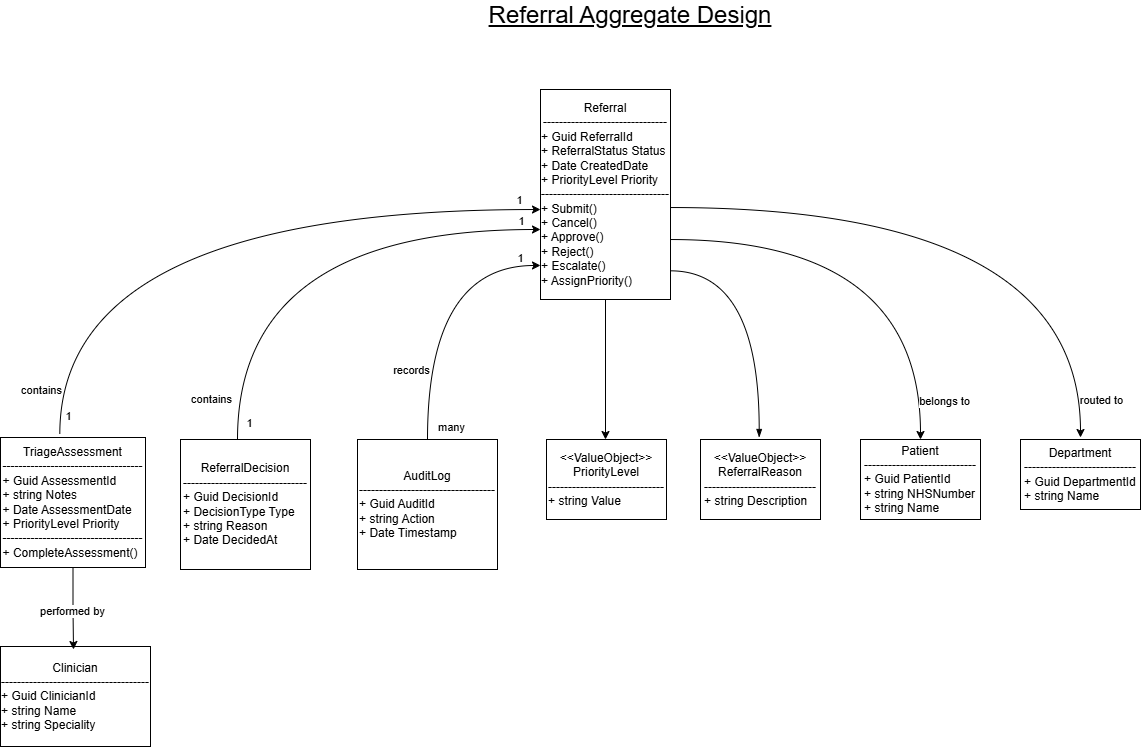

The diagram above was exported from draw.io. Its source (the exported page's mxGraphModel, read from the mxfile embedded in the PNG):
<mxGraphModel dx="1290" dy="772" grid="1" gridSize="10" guides="1" tooltips="1" connect="1" arrows="1" fold="1" page="1" pageScale="1" pageWidth="850" pageHeight="1100" math="0" shadow="0">
  <root>
    <mxCell id="0" />
    <mxCell id="1" parent="0" />
    <mxCell id="CK-tGIrB-2OPbPNTLfLl-1" parent="1" style="rounded=0;whiteSpace=wrap;html=1;" value="Referral&lt;div&gt;-------------------------------&lt;/div&gt;&lt;div style=&quot;text-align: left;&quot;&gt;+ Guid ReferralId&lt;/div&gt;&lt;div style=&quot;text-align: left;&quot;&gt;+ ReferralStatus Status&lt;/div&gt;&lt;div style=&quot;text-align: left;&quot;&gt;+ Date CreatedDate&lt;/div&gt;&lt;div style=&quot;text-align: left;&quot;&gt;+ PriorityLevel Priority&lt;/div&gt;&lt;div&gt;--------------------------------&lt;/div&gt;&lt;div style=&quot;text-align: left;&quot;&gt;+ Submit()&lt;/div&gt;&lt;div style=&quot;text-align: left;&quot;&gt;+ Cancel()&lt;/div&gt;&lt;div style=&quot;text-align: left;&quot;&gt;+ Approve()&lt;/div&gt;&lt;div style=&quot;text-align: left;&quot;&gt;+ Reject()&lt;/div&gt;&lt;div style=&quot;text-align: left;&quot;&gt;+ Escalate()&lt;/div&gt;&lt;div style=&quot;text-align: left;&quot;&gt;+ AssignPriority()&lt;/div&gt;" vertex="1">
      <mxGeometry height="210" width="130" x="620" y="139" as="geometry" />
    </mxCell>
    <mxCell id="CK-tGIrB-2OPbPNTLfLl-2" parent="1" style="rounded=0;whiteSpace=wrap;html=1;" value="TriageAssessment&lt;br&gt;&lt;div&gt;-----------------------------------&lt;/div&gt;&lt;div style=&quot;text-align: left;&quot;&gt;+ Guid AssessmentId&lt;/div&gt;&lt;div style=&quot;text-align: left;&quot;&gt;+ string Notes&lt;/div&gt;&lt;div style=&quot;text-align: left;&quot;&gt;+ Date AssessmentDate&lt;/div&gt;&lt;div style=&quot;text-align: left;&quot;&gt;+ PriorityLevel Priority&lt;/div&gt;&lt;div&gt;-----------------------------------&lt;/div&gt;&lt;div style=&quot;text-align: left;&quot;&gt;+ CompleteAssessment()&lt;/div&gt;" vertex="1">
      <mxGeometry height="130" width="145" x="80" y="487" as="geometry" />
    </mxCell>
    <mxCell id="CK-tGIrB-2OPbPNTLfLl-3" parent="1" style="rounded=0;whiteSpace=wrap;html=1;" value="ReferralDecision&lt;br&gt;&lt;div&gt;-------------------------------&lt;/div&gt;&lt;div style=&quot;text-align: left;&quot;&gt;+ Guid DecisionId&lt;/div&gt;&lt;div style=&quot;text-align: left;&quot;&gt;+ DecisionType Type&lt;/div&gt;&lt;div style=&quot;text-align: left;&quot;&gt;+ string Reason&lt;/div&gt;&lt;div style=&quot;text-align: left;&quot;&gt;+ Date DecidedAt&lt;/div&gt;" vertex="1">
      <mxGeometry height="130" width="130" x="260" y="489" as="geometry" />
    </mxCell>
    <mxCell id="CK-tGIrB-2OPbPNTLfLl-4" parent="1" style="rounded=0;whiteSpace=wrap;html=1;" value="AuditLog&lt;br&gt;&lt;div&gt;----------------------------------&lt;/div&gt;&lt;div style=&quot;text-align: left;&quot;&gt;+ Guid AuditId&lt;/div&gt;&lt;div style=&quot;text-align: left;&quot;&gt;+ string Action&lt;/div&gt;&lt;div style=&quot;text-align: left;&quot;&gt;+ Date Timestamp&lt;/div&gt;" vertex="1">
      <mxGeometry height="130" width="140" x="437" y="489" as="geometry" />
    </mxCell>
    <mxCell id="CK-tGIrB-2OPbPNTLfLl-5" parent="1" style="rounded=0;whiteSpace=wrap;html=1;" value="Clinician&lt;br&gt;&lt;div&gt;-------------------------------------&lt;/div&gt;&lt;div style=&quot;text-align: left;&quot;&gt;+ Guid ClinicianId&lt;/div&gt;&lt;div style=&quot;text-align: left;&quot;&gt;+ string Name&lt;/div&gt;&lt;div style=&quot;text-align: left;&quot;&gt;+ string Speciality&lt;/div&gt;" vertex="1">
      <mxGeometry height="100" width="150" x="80" y="696" as="geometry" />
    </mxCell>
    <mxCell id="CK-tGIrB-2OPbPNTLfLl-6" parent="1" style="rounded=0;whiteSpace=wrap;html=1;" value="&amp;lt;&amp;lt;ValueObject&amp;gt;&amp;gt;&lt;div&gt;PriorityLevel&lt;br&gt;&lt;div&gt;-----------------------------&lt;/div&gt;&lt;div style=&quot;text-align: left;&quot;&gt;+ string Value&lt;br&gt;&lt;/div&gt;&lt;/div&gt;" vertex="1">
      <mxGeometry height="80" width="120" x="626" y="489" as="geometry" />
    </mxCell>
    <mxCell id="CK-tGIrB-2OPbPNTLfLl-7" parent="1" style="rounded=0;whiteSpace=wrap;html=1;" value="&amp;lt;&amp;lt;ValueObject&amp;gt;&amp;gt;&lt;div&gt;ReferralReason&lt;br&gt;&lt;div&gt;----------------------------&lt;/div&gt;&lt;div style=&quot;text-align: left;&quot;&gt;+ string Description&lt;br&gt;&lt;/div&gt;&lt;/div&gt;" vertex="1">
      <mxGeometry height="80" width="120" x="780" y="489" as="geometry" />
    </mxCell>
    <mxCell id="CK-tGIrB-2OPbPNTLfLl-8" parent="1" style="rounded=0;whiteSpace=wrap;html=1;" value="Patient&lt;br&gt;&lt;div&gt;----------------------------&lt;/div&gt;&lt;div style=&quot;text-align: left;&quot;&gt;+ Guid PatientId&lt;/div&gt;&lt;div style=&quot;text-align: left;&quot;&gt;+ string NHSNumber&lt;/div&gt;&lt;div style=&quot;text-align: left;&quot;&gt;+ string Name&lt;/div&gt;" vertex="1">
      <mxGeometry height="80" width="120" x="940" y="489" as="geometry" />
    </mxCell>
    <mxCell id="CK-tGIrB-2OPbPNTLfLl-9" parent="1" style="rounded=0;whiteSpace=wrap;html=1;" value="Department&lt;br&gt;&lt;div&gt;----------------------------&lt;/div&gt;&lt;div style=&quot;text-align: left;&quot;&gt;+ Guid DepartmentId&lt;/div&gt;&lt;div style=&quot;text-align: left;&quot;&gt;+ string Name&lt;br&gt;&lt;/div&gt;" vertex="1">
      <mxGeometry height="70" width="120" x="1100" y="489" as="geometry" />
    </mxCell>
    <mxCell id="CK-tGIrB-2OPbPNTLfLl-11" edge="1" parent="1" source="CK-tGIrB-2OPbPNTLfLl-2" style="edgeStyle=orthogonalEdgeStyle;rounded=0;orthogonalLoop=1;jettySize=auto;html=1;entryX=0;entryY=0.333;entryDx=0;entryDy=0;entryPerimeter=0;curved=1;exitX=0.409;exitY=-0.026;exitDx=0;exitDy=0;exitPerimeter=0;">
      <mxGeometry relative="1" as="geometry">
        <Array as="points">
          <mxPoint x="139" y="259" />
        </Array>
        <mxPoint x="140" y="479" as="sourcePoint" />
        <mxPoint x="620" y="259.0300000000001" as="targetPoint" />
      </mxGeometry>
    </mxCell>
    <mxCell id="CK-tGIrB-2OPbPNTLfLl-32" connectable="0" parent="CK-tGIrB-2OPbPNTLfLl-11" style="edgeLabel;html=1;align=center;verticalAlign=middle;resizable=0;points=[];" value="1" vertex="1">
      <mxGeometry relative="1" x="-0.9491" as="geometry">
        <mxPoint x="8" as="offset" />
      </mxGeometry>
    </mxCell>
    <mxCell id="CK-tGIrB-2OPbPNTLfLl-33" connectable="0" parent="CK-tGIrB-2OPbPNTLfLl-11" style="edgeLabel;html=1;align=center;verticalAlign=middle;resizable=0;points=[];" value="contains" vertex="1">
      <mxGeometry relative="1" x="-0.8328" y="-7" as="geometry">
        <mxPoint x="-26" y="14" as="offset" />
      </mxGeometry>
    </mxCell>
    <mxCell id="CK-tGIrB-2OPbPNTLfLl-34" connectable="0" parent="CK-tGIrB-2OPbPNTLfLl-11" style="edgeLabel;html=1;align=center;verticalAlign=middle;resizable=0;points=[];" value="1" vertex="1">
      <mxGeometry relative="1" x="0.9357" y="-1" as="geometry">
        <mxPoint y="-11" as="offset" />
      </mxGeometry>
    </mxCell>
    <mxCell id="CK-tGIrB-2OPbPNTLfLl-15" edge="1" parent="1" style="edgeStyle=orthogonalEdgeStyle;rounded=0;orthogonalLoop=1;jettySize=auto;html=1;entryX=0.021;entryY=0.6;entryDx=0;entryDy=0;entryPerimeter=0;curved=1;">
      <mxGeometry relative="1" as="geometry">
        <Array as="points">
          <mxPoint x="317.27" y="279" />
        </Array>
        <mxPoint x="317" y="489" as="sourcePoint" />
        <mxPoint x="620" y="280" as="targetPoint" />
      </mxGeometry>
    </mxCell>
    <mxCell id="CK-tGIrB-2OPbPNTLfLl-35" connectable="0" parent="CK-tGIrB-2OPbPNTLfLl-15" style="edgeLabel;html=1;align=center;verticalAlign=middle;resizable=0;points=[];" value="1" vertex="1">
      <mxGeometry relative="1" x="-0.9363" as="geometry">
        <mxPoint x="11" as="offset" />
      </mxGeometry>
    </mxCell>
    <mxCell id="CK-tGIrB-2OPbPNTLfLl-36" connectable="0" parent="CK-tGIrB-2OPbPNTLfLl-15" style="edgeLabel;html=1;align=center;verticalAlign=middle;resizable=0;points=[];" value="contains" vertex="1">
      <mxGeometry relative="1" x="-0.8077" y="-4" as="geometry">
        <mxPoint x="-31" y="9" as="offset" />
      </mxGeometry>
    </mxCell>
    <mxCell id="CK-tGIrB-2OPbPNTLfLl-38" connectable="0" parent="CK-tGIrB-2OPbPNTLfLl-15" style="edgeLabel;html=1;align=center;verticalAlign=middle;resizable=0;points=[];" value="1" vertex="1">
      <mxGeometry relative="1" x="0.9038" as="geometry">
        <mxPoint x="3" y="-9" as="offset" />
      </mxGeometry>
    </mxCell>
    <mxCell id="CK-tGIrB-2OPbPNTLfLl-16" edge="1" parent="1" source="CK-tGIrB-2OPbPNTLfLl-4" style="edgeStyle=orthogonalEdgeStyle;rounded=0;orthogonalLoop=1;jettySize=auto;html=1;exitX=0.5;exitY=0;exitDx=0;exitDy=0;entryX=0;entryY=0.838;entryDx=0;entryDy=0;entryPerimeter=0;curved=1;" target="CK-tGIrB-2OPbPNTLfLl-1">
      <mxGeometry relative="1" as="geometry" />
    </mxCell>
    <mxCell id="CK-tGIrB-2OPbPNTLfLl-39" connectable="0" parent="CK-tGIrB-2OPbPNTLfLl-16" style="edgeLabel;html=1;align=center;verticalAlign=middle;resizable=0;points=[];" value="many" vertex="1">
      <mxGeometry relative="1" x="-0.9071" y="2" as="geometry">
        <mxPoint x="25" as="offset" />
      </mxGeometry>
    </mxCell>
    <mxCell id="CK-tGIrB-2OPbPNTLfLl-40" connectable="0" parent="CK-tGIrB-2OPbPNTLfLl-16" style="edgeLabel;html=1;align=center;verticalAlign=middle;resizable=0;points=[];" value="records" vertex="1">
      <mxGeometry relative="1" x="-0.4193" y="-8" as="geometry">
        <mxPoint x="-25" y="13" as="offset" />
      </mxGeometry>
    </mxCell>
    <mxCell id="CK-tGIrB-2OPbPNTLfLl-41" connectable="0" parent="CK-tGIrB-2OPbPNTLfLl-16" style="edgeLabel;html=1;align=center;verticalAlign=middle;resizable=0;points=[];" value="1" vertex="1">
      <mxGeometry relative="1" x="0.8281" as="geometry">
        <mxPoint x="5" y="-8" as="offset" />
      </mxGeometry>
    </mxCell>
    <mxCell id="CK-tGIrB-2OPbPNTLfLl-20" edge="1" parent="1" source="CK-tGIrB-2OPbPNTLfLl-1" style="edgeStyle=orthogonalEdgeStyle;rounded=0;orthogonalLoop=1;jettySize=auto;html=1;exitX=0.5;exitY=1;exitDx=0;exitDy=0;">
      <mxGeometry relative="1" as="geometry">
        <mxPoint x="685" y="489" as="targetPoint" />
      </mxGeometry>
    </mxCell>
    <mxCell id="CK-tGIrB-2OPbPNTLfLl-28" edge="1" parent="1" style="edgeStyle=orthogonalEdgeStyle;rounded=0;orthogonalLoop=1;jettySize=auto;html=1;entryX=1.01;entryY=0.873;entryDx=0;entryDy=0;entryPerimeter=0;curved=1;exitX=0.5;exitY=0;exitDx=0;exitDy=0;startArrow=blockThin;startFill=1;endArrow=none;endFill=0;">
      <mxGeometry relative="1" as="geometry">
        <Array as="points">
          <mxPoint x="839" y="320" />
        </Array>
        <mxPoint x="838.7" y="487" as="sourcePoint" />
        <mxPoint x="750" y="320.33000000000004" as="targetPoint" />
      </mxGeometry>
    </mxCell>
    <mxCell id="CK-tGIrB-2OPbPNTLfLl-29" edge="1" parent="1" style="edgeStyle=orthogonalEdgeStyle;rounded=0;orthogonalLoop=1;jettySize=auto;html=1;entryX=1.01;entryY=0.873;entryDx=0;entryDy=0;entryPerimeter=0;curved=1;startArrow=classic;startFill=1;endArrow=none;endFill=0;">
      <mxGeometry relative="1" as="geometry">
        <Array as="points">
          <mxPoint x="1000" y="289" />
        </Array>
        <mxPoint x="1000" y="489" as="sourcePoint" />
        <mxPoint x="750" y="289.03000000000003" as="targetPoint" />
      </mxGeometry>
    </mxCell>
    <mxCell id="CK-tGIrB-2OPbPNTLfLl-43" connectable="0" parent="CK-tGIrB-2OPbPNTLfLl-29" style="edgeLabel;html=1;align=center;verticalAlign=middle;resizable=0;points=[];" value="belongs to" vertex="1">
      <mxGeometry relative="1" x="-0.6637" y="10" as="geometry">
        <mxPoint x="33" y="36" as="offset" />
      </mxGeometry>
    </mxCell>
    <mxCell id="CK-tGIrB-2OPbPNTLfLl-30" edge="1" parent="1" style="edgeStyle=orthogonalEdgeStyle;rounded=0;orthogonalLoop=1;jettySize=auto;html=1;entryX=1.01;entryY=0.873;entryDx=0;entryDy=0;entryPerimeter=0;curved=1;exitX=0.5;exitY=0;exitDx=0;exitDy=0;startArrow=classic;startFill=1;endArrow=none;endFill=0;">
      <mxGeometry relative="1" as="geometry">
        <Array as="points">
          <mxPoint x="1160" y="257" />
        </Array>
        <mxPoint x="1160" y="487" as="sourcePoint" />
        <mxPoint x="750" y="257.03000000000003" as="targetPoint" />
      </mxGeometry>
    </mxCell>
    <mxCell id="CK-tGIrB-2OPbPNTLfLl-44" connectable="0" parent="CK-tGIrB-2OPbPNTLfLl-30" style="edgeLabel;html=1;align=center;verticalAlign=middle;resizable=0;points=[];" value="routed to" vertex="1">
      <mxGeometry relative="1" x="-0.8698" y="1" as="geometry">
        <mxPoint x="21" y="4" as="offset" />
      </mxGeometry>
    </mxCell>
    <mxCell id="CK-tGIrB-2OPbPNTLfLl-31" edge="1" parent="1" source="CK-tGIrB-2OPbPNTLfLl-2" style="edgeStyle=orthogonalEdgeStyle;rounded=0;orthogonalLoop=1;jettySize=auto;html=1;exitX=0.5;exitY=1;exitDx=0;exitDy=0;">
      <mxGeometry relative="1" as="geometry">
        <mxPoint x="153" y="699" as="targetPoint" />
      </mxGeometry>
    </mxCell>
    <mxCell id="CK-tGIrB-2OPbPNTLfLl-42" connectable="0" parent="CK-tGIrB-2OPbPNTLfLl-31" style="edgeLabel;html=1;align=center;verticalAlign=middle;resizable=0;points=[];" value="performed by" vertex="1">
      <mxGeometry relative="1" x="0.0384" y="-2" as="geometry">
        <mxPoint as="offset" />
      </mxGeometry>
    </mxCell>
    <mxCell id="CK-tGIrB-2OPbPNTLfLl-45" parent="1" style="text;html=1;whiteSpace=wrap;strokeColor=none;fillColor=none;align=center;verticalAlign=middle;rounded=0;fontSize=24;fontStyle=4" value="Referral Aggregate Design" vertex="1">
      <mxGeometry height="30" width="700" x="360" y="50" as="geometry" />
    </mxCell>
  </root>
</mxGraphModel>